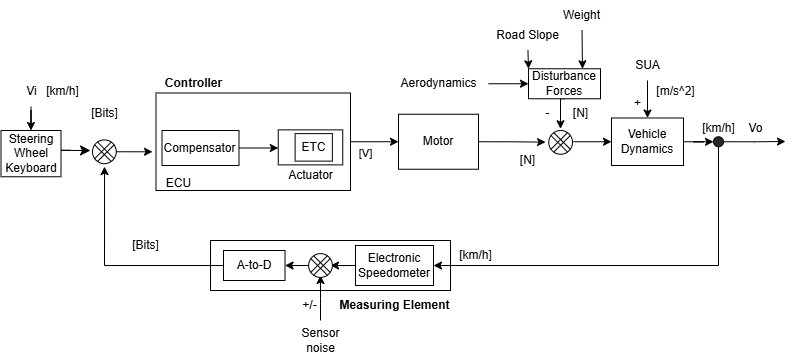

The diagram above was exported from draw.io. Its source (the exported page's mxGraphModel, read from the mxfile embedded in the PNG):
<mxGraphModel dx="984" dy="533" grid="1" gridSize="10" guides="1" tooltips="1" connect="1" arrows="1" fold="1" page="1" pageScale="1" pageWidth="850" pageHeight="1100" math="0" shadow="0">
  <root>
    <mxCell id="0" />
    <mxCell id="1" parent="0" />
    <mxCell id="2" value="" style="rounded=0;whiteSpace=wrap;html=1;" vertex="1" parent="1">
      <mxGeometry x="173.5" y="1262.5" width="194.5" height="97.5" as="geometry" />
    </mxCell>
    <mxCell id="3" value="" style="rounded=0;whiteSpace=wrap;html=1;" vertex="1" parent="1">
      <mxGeometry x="228" y="1410" width="240" height="50" as="geometry" />
    </mxCell>
    <mxCell id="4" style="edgeStyle=orthogonalEdgeStyle;rounded=0;orthogonalLoop=1;jettySize=auto;html=1;entryX=0.5;entryY=0;entryDx=0;entryDy=0;" edge="1" source="5" target="51" parent="1">
      <mxGeometry relative="1" as="geometry" />
    </mxCell>
    <mxCell id="5" value="Vi" style="text;html=1;align=center;verticalAlign=middle;resizable=0;points=[];autosize=1;strokeColor=none;fillColor=none;" vertex="1" parent="1">
      <mxGeometry x="33.5" y="1246.25" width="30" height="30" as="geometry" />
    </mxCell>
    <mxCell id="6" style="edgeStyle=orthogonalEdgeStyle;rounded=0;orthogonalLoop=1;jettySize=auto;html=1;exitX=1;exitY=0.5;exitDx=0;exitDy=0;" edge="1" source="7" parent="1">
      <mxGeometry relative="1" as="geometry">
        <mxPoint x="169.99999999999994" y="1321.249027237354" as="targetPoint" />
      </mxGeometry>
    </mxCell>
    <mxCell id="7" value="" style="ellipse;whiteSpace=wrap;html=1;aspect=fixed;" vertex="1" parent="1">
      <mxGeometry x="110" y="1309.38" width="23.75" height="23.75" as="geometry" />
    </mxCell>
    <mxCell id="8" style="edgeStyle=orthogonalEdgeStyle;rounded=0;orthogonalLoop=1;jettySize=auto;html=1;exitX=0.5;exitY=1;exitDx=0;exitDy=0;entryX=1;entryY=0.5;entryDx=0;entryDy=0;" edge="1" source="50" target="11" parent="1">
      <mxGeometry relative="1" as="geometry" />
    </mxCell>
    <mxCell id="9" value="" style="edgeStyle=segmentEdgeStyle;endArrow=classic;html=1;curved=0;rounded=0;endSize=8;startSize=8;sourcePerimeterSpacing=0;targetPerimeterSpacing=0;" edge="1" parent="1">
      <mxGeometry width="100" relative="1" as="geometry">
        <mxPoint x="87.97" y="1319.76" as="sourcePoint" />
        <mxPoint x="108" y="1320" as="targetPoint" />
        <Array as="points">
          <mxPoint x="57.97" y="1319.76" />
          <mxPoint x="57.97" y="1319.76" />
        </Array>
      </mxGeometry>
    </mxCell>
    <mxCell id="10" style="edgeStyle=orthogonalEdgeStyle;rounded=0;orthogonalLoop=1;jettySize=auto;html=1;exitX=0;exitY=0.5;exitDx=0;exitDy=0;entryX=1;entryY=0.5;entryDx=0;entryDy=0;" edge="1" target="13" parent="1">
      <mxGeometry relative="1" as="geometry">
        <mxPoint x="328" y="1435" as="sourcePoint" />
      </mxGeometry>
    </mxCell>
    <mxCell id="11" value="Electronic&lt;br&gt;Speedometer" style="rounded=0;whiteSpace=wrap;html=1;" vertex="1" parent="1">
      <mxGeometry x="373" y="1415" width="78" height="40" as="geometry" />
    </mxCell>
    <mxCell id="12" style="edgeStyle=orthogonalEdgeStyle;rounded=0;orthogonalLoop=1;jettySize=auto;html=1;exitX=0;exitY=0.5;exitDx=0;exitDy=0;entryX=0.507;entryY=1.124;entryDx=0;entryDy=0;entryPerimeter=0;" edge="1" source="13" target="7" parent="1">
      <mxGeometry relative="1" as="geometry">
        <mxPoint x="258" y="1435.111111111111" as="targetPoint" />
      </mxGeometry>
    </mxCell>
    <mxCell id="13" value="A-to-D" style="rounded=0;whiteSpace=wrap;html=1;" vertex="1" parent="1">
      <mxGeometry x="241" y="1420" width="61.52" height="30" as="geometry" />
    </mxCell>
    <mxCell id="14" value="[Bits]" style="text;html=1;align=center;verticalAlign=middle;resizable=0;points=[];autosize=1;strokeColor=none;fillColor=none;" vertex="1" parent="1">
      <mxGeometry x="138" y="1400" width="50" height="30" as="geometry" />
    </mxCell>
    <mxCell id="15" value="&lt;b&gt;Measuring Element&lt;/b&gt;" style="text;html=1;align=center;verticalAlign=middle;resizable=0;points=[];autosize=1;strokeColor=none;fillColor=none;" vertex="1" parent="1">
      <mxGeometry x="347" y="1460" width="130" height="30" as="geometry" />
    </mxCell>
    <mxCell id="16" value="" style="edgeStyle=orthogonalEdgeStyle;rounded=0;orthogonalLoop=1;jettySize=auto;html=1;exitX=0;exitY=0.5;exitDx=0;exitDy=0;entryX=1;entryY=0.5;entryDx=0;entryDy=0;" edge="1" source="11" parent="1">
      <mxGeometry relative="1" as="geometry">
        <mxPoint x="381" y="1435" as="sourcePoint" />
        <mxPoint x="348" y="1435" as="targetPoint" />
      </mxGeometry>
    </mxCell>
    <mxCell id="17" style="edgeStyle=orthogonalEdgeStyle;rounded=0;orthogonalLoop=1;jettySize=auto;html=1;" edge="1" source="18" parent="1">
      <mxGeometry relative="1" as="geometry">
        <mxPoint x="338" y="1445" as="targetPoint" />
      </mxGeometry>
    </mxCell>
    <mxCell id="18" value="Sensor&lt;br&gt;noise" style="text;html=1;align=center;verticalAlign=middle;resizable=0;points=[];autosize=1;strokeColor=none;fillColor=none;" vertex="1" parent="1">
      <mxGeometry x="308" y="1490" width="60" height="40" as="geometry" />
    </mxCell>
    <mxCell id="19" value="+/-" style="text;html=1;align=center;verticalAlign=middle;resizable=0;points=[];autosize=1;strokeColor=none;fillColor=none;" vertex="1" parent="1">
      <mxGeometry x="306.5" y="1460" width="40" height="30" as="geometry" />
    </mxCell>
    <mxCell id="20" style="edgeStyle=orthogonalEdgeStyle;rounded=0;orthogonalLoop=1;jettySize=auto;html=1;exitX=1;exitY=0.5;exitDx=0;exitDy=0;entryX=-0.075;entryY=0.515;entryDx=0;entryDy=0;entryPerimeter=0;" edge="1" source="21" parent="1">
      <mxGeometry relative="1" as="geometry">
        <mxPoint x="563.0500000000002" y="1311.64" as="targetPoint" />
      </mxGeometry>
    </mxCell>
    <mxCell id="21" value="Motor" style="rounded=0;whiteSpace=wrap;html=1;" vertex="1" parent="1">
      <mxGeometry x="416" y="1283.75" width="80" height="55" as="geometry" />
    </mxCell>
    <mxCell id="22" value="" style="rounded=0;whiteSpace=wrap;html=1;" vertex="1" parent="1">
      <mxGeometry x="295.75" y="1299.37" width="64.5" height="35" as="geometry" />
    </mxCell>
    <mxCell id="23" style="edgeStyle=orthogonalEdgeStyle;rounded=0;orthogonalLoop=1;jettySize=auto;html=1;exitX=1;exitY=0.5;exitDx=0;exitDy=0;entryX=0;entryY=0.5;entryDx=0;entryDy=0;" edge="1" source="24" target="22" parent="1">
      <mxGeometry relative="1" as="geometry" />
    </mxCell>
    <mxCell id="24" value="Compensator" style="rounded=0;whiteSpace=wrap;html=1;" vertex="1" parent="1">
      <mxGeometry x="179.5" y="1300" width="77" height="35" as="geometry" />
    </mxCell>
    <mxCell id="25" style="edgeStyle=orthogonalEdgeStyle;rounded=0;orthogonalLoop=1;jettySize=auto;html=1;exitX=1;exitY=0.5;exitDx=0;exitDy=0;entryX=0;entryY=0.5;entryDx=0;entryDy=0;" edge="1" source="2" target="21" parent="1">
      <mxGeometry relative="1" as="geometry">
        <mxPoint x="468" y="1311.25" as="sourcePoint" />
      </mxGeometry>
    </mxCell>
    <mxCell id="26" value="[V]" style="edgeLabel;html=1;align=center;verticalAlign=middle;resizable=0;points=[];" connectable="0" vertex="1" parent="25">
      <mxGeometry x="-0.4667" y="2" relative="1" as="geometry">
        <mxPoint x="2" y="14" as="offset" />
      </mxGeometry>
    </mxCell>
    <mxCell id="27" value="ETC" style="rounded=0;whiteSpace=wrap;html=1;" vertex="1" parent="1">
      <mxGeometry x="312.63" y="1303.12" width="37.25" height="27.5" as="geometry" />
    </mxCell>
    <mxCell id="28" value="Actuator" style="text;html=1;align=center;verticalAlign=middle;resizable=0;points=[];autosize=1;strokeColor=none;fillColor=none;" vertex="1" parent="1">
      <mxGeometry x="293" y="1330" width="70" height="30" as="geometry" />
    </mxCell>
    <mxCell id="29" value="ECU" style="text;html=1;align=center;verticalAlign=middle;resizable=0;points=[];autosize=1;strokeColor=none;fillColor=none;" vertex="1" parent="1">
      <mxGeometry x="171" y="1338" width="50" height="30" as="geometry" />
    </mxCell>
    <mxCell id="30" value="&lt;b&gt;Controller&lt;/b&gt;" style="text;html=1;align=center;verticalAlign=middle;resizable=0;points=[];autosize=1;strokeColor=none;fillColor=none;" vertex="1" parent="1">
      <mxGeometry x="171" y="1238.25" width="80" height="30" as="geometry" />
    </mxCell>
    <mxCell id="31" style="edgeStyle=orthogonalEdgeStyle;rounded=0;orthogonalLoop=1;jettySize=auto;html=1;exitX=1;exitY=0.5;exitDx=0;exitDy=0;entryX=0;entryY=0.5;entryDx=0;entryDy=0;" edge="1" target="44" parent="1">
      <mxGeometry relative="1" as="geometry">
        <mxPoint x="590.9999999999907" y="1311.25" as="sourcePoint" />
      </mxGeometry>
    </mxCell>
    <mxCell id="32" style="edgeStyle=orthogonalEdgeStyle;rounded=0;orthogonalLoop=1;jettySize=auto;html=1;exitX=0.5;exitY=1;exitDx=0;exitDy=0;entryX=0.5;entryY=0;entryDx=0;entryDy=0;" edge="1" source="33" parent="1">
      <mxGeometry relative="1" as="geometry">
        <mxPoint x="578" y="1298.25" as="targetPoint" />
      </mxGeometry>
    </mxCell>
    <mxCell id="33" value="Disturbance Forces" style="rounded=0;whiteSpace=wrap;html=1;" vertex="1" parent="1">
      <mxGeometry x="546" y="1238.25" width="72" height="30" as="geometry" />
    </mxCell>
    <mxCell id="34" style="edgeStyle=orthogonalEdgeStyle;rounded=0;orthogonalLoop=1;jettySize=auto;html=1;entryX=0;entryY=0.5;entryDx=0;entryDy=0;" edge="1" source="35" target="33" parent="1">
      <mxGeometry relative="1" as="geometry" />
    </mxCell>
    <mxCell id="35" value="Aerodynamics" style="text;html=1;align=center;verticalAlign=middle;resizable=0;points=[];autosize=1;strokeColor=none;fillColor=none;" vertex="1" parent="1">
      <mxGeometry x="406" y="1238.25" width="100" height="30" as="geometry" />
    </mxCell>
    <mxCell id="36" style="edgeStyle=orthogonalEdgeStyle;rounded=0;orthogonalLoop=1;jettySize=auto;html=1;entryX=0.75;entryY=0;entryDx=0;entryDy=0;exitX=0.509;exitY=0.991;exitDx=0;exitDy=0;exitPerimeter=0;" edge="1" source="37" target="33" parent="1">
      <mxGeometry relative="1" as="geometry" />
    </mxCell>
    <mxCell id="37" value="Weight" style="text;html=1;align=center;verticalAlign=middle;resizable=0;points=[];autosize=1;strokeColor=none;fillColor=none;" vertex="1" parent="1">
      <mxGeometry x="569" y="1170" width="60" height="30" as="geometry" />
    </mxCell>
    <mxCell id="38" style="rounded=0;orthogonalLoop=1;jettySize=auto;html=1;entryX=0;entryY=0;entryDx=0;entryDy=0;" edge="1" source="39" target="33" parent="1">
      <mxGeometry relative="1" as="geometry" />
    </mxCell>
    <mxCell id="39" value="Road Slope" style="text;html=1;align=center;verticalAlign=middle;resizable=0;points=[];autosize=1;strokeColor=none;fillColor=none;" vertex="1" parent="1">
      <mxGeometry x="500" y="1190" width="90" height="30" as="geometry" />
    </mxCell>
    <mxCell id="40" value="-" style="text;html=1;align=center;verticalAlign=middle;resizable=0;points=[];autosize=1;strokeColor=none;fillColor=none;" vertex="1" parent="1">
      <mxGeometry x="550" y="1268.25" width="30" height="30" as="geometry" />
    </mxCell>
    <mxCell id="41" value="[N]" style="text;html=1;align=center;verticalAlign=middle;resizable=0;points=[];autosize=1;strokeColor=none;fillColor=none;" vertex="1" parent="1">
      <mxGeometry x="525" y="1315" width="40" height="30" as="geometry" />
    </mxCell>
    <mxCell id="42" value="[Bits]" style="text;html=1;align=center;verticalAlign=middle;resizable=0;points=[];autosize=1;strokeColor=none;fillColor=none;" vertex="1" parent="1">
      <mxGeometry x="96.87" y="1268.25" width="50" height="30" as="geometry" />
    </mxCell>
    <mxCell id="43" style="edgeStyle=orthogonalEdgeStyle;rounded=0;orthogonalLoop=1;jettySize=auto;html=1;exitX=1;exitY=0.5;exitDx=0;exitDy=0;" edge="1" source="50" parent="1">
      <mxGeometry relative="1" as="geometry">
        <mxPoint x="803" y="1311" as="targetPoint" />
      </mxGeometry>
    </mxCell>
    <mxCell id="44" value="Vehicle&lt;br&gt;Dynamics" style="rounded=0;whiteSpace=wrap;html=1;" vertex="1" parent="1">
      <mxGeometry x="629" y="1287.5" width="72" height="47.5" as="geometry" />
    </mxCell>
    <mxCell id="45" value="[km/h]" style="text;html=1;align=center;verticalAlign=middle;resizable=0;points=[];autosize=1;strokeColor=none;fillColor=none;" vertex="1" parent="1">
      <mxGeometry x="706" y="1282.5" width="60" height="30" as="geometry" />
    </mxCell>
    <mxCell id="46" value="[N]" style="text;html=1;align=center;verticalAlign=middle;resizable=0;points=[];autosize=1;strokeColor=none;fillColor=none;" vertex="1" parent="1">
      <mxGeometry x="578" y="1268.25" width="40" height="30" as="geometry" />
    </mxCell>
    <mxCell id="47" value="[km/h]" style="text;html=1;align=center;verticalAlign=middle;resizable=0;points=[];autosize=1;strokeColor=none;fillColor=none;" vertex="1" parent="1">
      <mxGeometry x="463" y="1410" width="60" height="30" as="geometry" />
    </mxCell>
    <mxCell id="48" value="Vo" style="text;html=1;align=center;verticalAlign=middle;resizable=0;points=[];autosize=1;strokeColor=none;fillColor=none;" vertex="1" parent="1">
      <mxGeometry x="753" y="1282.5" width="40" height="30" as="geometry" />
    </mxCell>
    <mxCell id="49" value="" style="edgeStyle=orthogonalEdgeStyle;rounded=0;orthogonalLoop=1;jettySize=auto;html=1;exitX=1;exitY=0.5;exitDx=0;exitDy=0;" edge="1" source="44" target="50" parent="1">
      <mxGeometry relative="1" as="geometry">
        <mxPoint x="818" y="1311.3333333333333" as="targetPoint" />
        <mxPoint x="701" y="1311" as="sourcePoint" />
      </mxGeometry>
    </mxCell>
    <mxCell id="50" value="" style="ellipse;whiteSpace=wrap;html=1;fillColor=#292929;" vertex="1" parent="1">
      <mxGeometry x="731" y="1306.25" width="10" height="10" as="geometry" />
    </mxCell>
    <mxCell id="51" value="Steering&lt;br&gt;Wheel&lt;br&gt;Keyboard" style="rounded=0;whiteSpace=wrap;html=1;" vertex="1" parent="1">
      <mxGeometry x="18.5" y="1300" width="60" height="46.25" as="geometry" />
    </mxCell>
    <mxCell id="52" style="rounded=0;orthogonalLoop=1;jettySize=auto;html=1;exitX=0;exitY=1;exitDx=0;exitDy=0;entryX=1;entryY=0;entryDx=0;entryDy=0;shape=link;" edge="1" source="7" target="7" parent="1">
      <mxGeometry relative="1" as="geometry" />
    </mxCell>
    <mxCell id="53" style="rounded=0;orthogonalLoop=1;jettySize=auto;html=1;exitX=0;exitY=0;exitDx=0;exitDy=0;entryX=1;entryY=1;entryDx=0;entryDy=0;shape=link;" edge="1" source="7" target="7" parent="1">
      <mxGeometry relative="1" as="geometry" />
    </mxCell>
    <mxCell id="54" value="" style="ellipse;whiteSpace=wrap;html=1;aspect=fixed;" vertex="1" parent="1">
      <mxGeometry x="566.25" y="1300.0000000000002" width="23.75" height="23.75" as="geometry" />
    </mxCell>
    <mxCell id="55" style="rounded=0;orthogonalLoop=1;jettySize=auto;html=1;exitX=0;exitY=1;exitDx=0;exitDy=0;entryX=1;entryY=0;entryDx=0;entryDy=0;shape=link;" edge="1" source="54" target="54" parent="1">
      <mxGeometry relative="1" as="geometry" />
    </mxCell>
    <mxCell id="56" style="rounded=0;orthogonalLoop=1;jettySize=auto;html=1;exitX=0;exitY=0;exitDx=0;exitDy=0;entryX=1;entryY=1;entryDx=0;entryDy=0;shape=link;" edge="1" source="54" target="54" parent="1">
      <mxGeometry relative="1" as="geometry" />
    </mxCell>
    <mxCell id="57" value="" style="ellipse;whiteSpace=wrap;html=1;aspect=fixed;" vertex="1" parent="1">
      <mxGeometry x="326.13" y="1423.1200000000001" width="23.75" height="23.75" as="geometry" />
    </mxCell>
    <mxCell id="58" style="rounded=0;orthogonalLoop=1;jettySize=auto;html=1;exitX=0;exitY=1;exitDx=0;exitDy=0;entryX=1;entryY=0;entryDx=0;entryDy=0;shape=link;" edge="1" source="57" target="57" parent="1">
      <mxGeometry relative="1" as="geometry" />
    </mxCell>
    <mxCell id="59" style="rounded=0;orthogonalLoop=1;jettySize=auto;html=1;exitX=0;exitY=0;exitDx=0;exitDy=0;entryX=1;entryY=1;entryDx=0;entryDy=0;shape=link;" edge="1" source="57" target="57" parent="1">
      <mxGeometry relative="1" as="geometry" />
    </mxCell>
    <mxCell id="60" style="edgeStyle=orthogonalEdgeStyle;rounded=0;orthogonalLoop=1;jettySize=auto;html=1;entryX=0.5;entryY=0;entryDx=0;entryDy=0;" edge="1" source="61" target="44" parent="1">
      <mxGeometry relative="1" as="geometry" />
    </mxCell>
    <mxCell id="61" value="SUA" style="text;html=1;align=center;verticalAlign=middle;resizable=0;points=[];autosize=1;strokeColor=none;fillColor=none;" vertex="1" parent="1">
      <mxGeometry x="640" y="1220" width="50" height="30" as="geometry" />
    </mxCell>
    <mxCell id="62" value="[m/s^2]" style="text;html=1;align=center;verticalAlign=middle;resizable=0;points=[];autosize=1;strokeColor=none;fillColor=none;" vertex="1" parent="1">
      <mxGeometry x="663" y="1246.25" width="60" height="30" as="geometry" />
    </mxCell>
    <mxCell id="63" value="+" style="text;html=1;align=center;verticalAlign=middle;resizable=0;points=[];autosize=1;strokeColor=none;fillColor=none;" vertex="1" parent="1">
      <mxGeometry x="640" y="1257.5" width="30" height="30" as="geometry" />
    </mxCell>
    <mxCell id="64" value="[km/h]" style="text;html=1;align=center;verticalAlign=middle;resizable=0;points=[];autosize=1;strokeColor=none;fillColor=none;" vertex="1" parent="1">
      <mxGeometry x="50" y="1246.25" width="60" height="30" as="geometry" />
    </mxCell>
  </root>
</mxGraphModel>